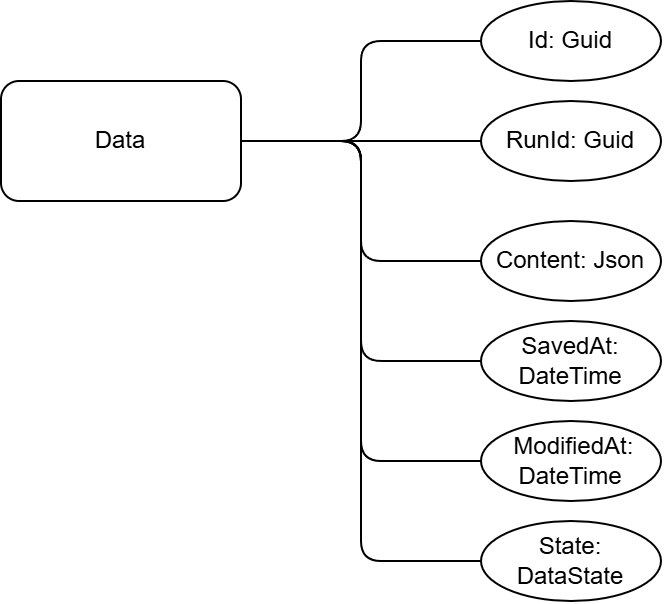

The diagram above was exported from draw.io. Its source (the exported page's mxGraphModel, read from the mxfile embedded in the PNG):
<mxGraphModel dx="2022" dy="643" grid="1" gridSize="10" guides="1" tooltips="1" connect="1" arrows="1" fold="1" page="1" pageScale="1" pageWidth="827" pageHeight="1169" math="0" shadow="0">
  <root>
    <mxCell id="0" />
    <mxCell id="1" parent="0" />
    <mxCell id="DHmsvF-XU-RPdNMl_7Uc-2" style="edgeStyle=orthogonalEdgeStyle;rounded=1;orthogonalLoop=1;jettySize=auto;html=1;exitX=1;exitY=0.5;exitDx=0;exitDy=0;entryX=0;entryY=0.5;entryDx=0;entryDy=0;endArrow=none;endFill=0;curved=0;" edge="1" parent="1" source="DHmsvF-XU-RPdNMl_7Uc-8" target="DHmsvF-XU-RPdNMl_7Uc-9">
      <mxGeometry relative="1" as="geometry" />
    </mxCell>
    <mxCell id="DHmsvF-XU-RPdNMl_7Uc-3" style="edgeStyle=orthogonalEdgeStyle;rounded=1;orthogonalLoop=1;jettySize=auto;html=1;exitX=1;exitY=0.5;exitDx=0;exitDy=0;entryX=0;entryY=0.5;entryDx=0;entryDy=0;endArrow=none;endFill=0;curved=0;" edge="1" parent="1" source="DHmsvF-XU-RPdNMl_7Uc-8" target="DHmsvF-XU-RPdNMl_7Uc-10">
      <mxGeometry relative="1" as="geometry" />
    </mxCell>
    <mxCell id="DHmsvF-XU-RPdNMl_7Uc-4" style="edgeStyle=orthogonalEdgeStyle;rounded=1;orthogonalLoop=1;jettySize=auto;html=1;exitX=1;exitY=0.5;exitDx=0;exitDy=0;entryX=0;entryY=0.5;entryDx=0;entryDy=0;endArrow=none;endFill=0;curved=0;" edge="1" parent="1" source="DHmsvF-XU-RPdNMl_7Uc-8" target="DHmsvF-XU-RPdNMl_7Uc-11">
      <mxGeometry relative="1" as="geometry" />
    </mxCell>
    <mxCell id="DHmsvF-XU-RPdNMl_7Uc-5" style="edgeStyle=orthogonalEdgeStyle;rounded=1;orthogonalLoop=1;jettySize=auto;html=1;exitX=1;exitY=0.5;exitDx=0;exitDy=0;entryX=0;entryY=0.5;entryDx=0;entryDy=0;endArrow=none;endFill=0;curved=0;" edge="1" parent="1" source="DHmsvF-XU-RPdNMl_7Uc-8" target="DHmsvF-XU-RPdNMl_7Uc-12">
      <mxGeometry relative="1" as="geometry" />
    </mxCell>
    <mxCell id="DHmsvF-XU-RPdNMl_7Uc-6" style="edgeStyle=orthogonalEdgeStyle;rounded=1;orthogonalLoop=1;jettySize=auto;html=1;exitX=1;exitY=0.5;exitDx=0;exitDy=0;entryX=0;entryY=0.5;entryDx=0;entryDy=0;endArrow=none;endFill=0;curved=0;" edge="1" parent="1" source="DHmsvF-XU-RPdNMl_7Uc-8" target="DHmsvF-XU-RPdNMl_7Uc-13">
      <mxGeometry relative="1" as="geometry" />
    </mxCell>
    <mxCell id="DHmsvF-XU-RPdNMl_7Uc-7" style="edgeStyle=orthogonalEdgeStyle;rounded=1;orthogonalLoop=1;jettySize=auto;html=1;exitX=1;exitY=0.5;exitDx=0;exitDy=0;entryX=0;entryY=0.5;entryDx=0;entryDy=0;endArrow=none;endFill=0;curved=0;" edge="1" parent="1" source="DHmsvF-XU-RPdNMl_7Uc-8" target="DHmsvF-XU-RPdNMl_7Uc-14">
      <mxGeometry relative="1" as="geometry" />
    </mxCell>
    <mxCell id="DHmsvF-XU-RPdNMl_7Uc-8" value="Data" style="rounded=1;whiteSpace=wrap;html=1;" vertex="1" parent="1">
      <mxGeometry x="-808" y="555" width="120" height="60" as="geometry" />
    </mxCell>
    <mxCell id="DHmsvF-XU-RPdNMl_7Uc-9" value="Id: Guid" style="ellipse;whiteSpace=wrap;html=1;" vertex="1" parent="1">
      <mxGeometry x="-568" y="515" width="90" height="40" as="geometry" />
    </mxCell>
    <mxCell id="DHmsvF-XU-RPdNMl_7Uc-10" value="RunId: Guid" style="ellipse;whiteSpace=wrap;html=1;" vertex="1" parent="1">
      <mxGeometry x="-568" y="565" width="90" height="40" as="geometry" />
    </mxCell>
    <mxCell id="DHmsvF-XU-RPdNMl_7Uc-11" value="Content: Json" style="ellipse;whiteSpace=wrap;html=1;" vertex="1" parent="1">
      <mxGeometry x="-568" y="625" width="90" height="40" as="geometry" />
    </mxCell>
    <mxCell id="DHmsvF-XU-RPdNMl_7Uc-12" value="SavedAt: DateTime" style="ellipse;whiteSpace=wrap;html=1;" vertex="1" parent="1">
      <mxGeometry x="-568" y="675" width="90" height="40" as="geometry" />
    </mxCell>
    <mxCell id="DHmsvF-XU-RPdNMl_7Uc-13" value="&amp;nbsp;ModifiedAt: DateTime" style="ellipse;whiteSpace=wrap;html=1;" vertex="1" parent="1">
      <mxGeometry x="-568" y="725" width="90" height="40" as="geometry" />
    </mxCell>
    <mxCell id="DHmsvF-XU-RPdNMl_7Uc-14" value="State: DataState" style="ellipse;whiteSpace=wrap;html=1;" vertex="1" parent="1">
      <mxGeometry x="-568" y="775" width="90" height="40" as="geometry" />
    </mxCell>
  </root>
</mxGraphModel>